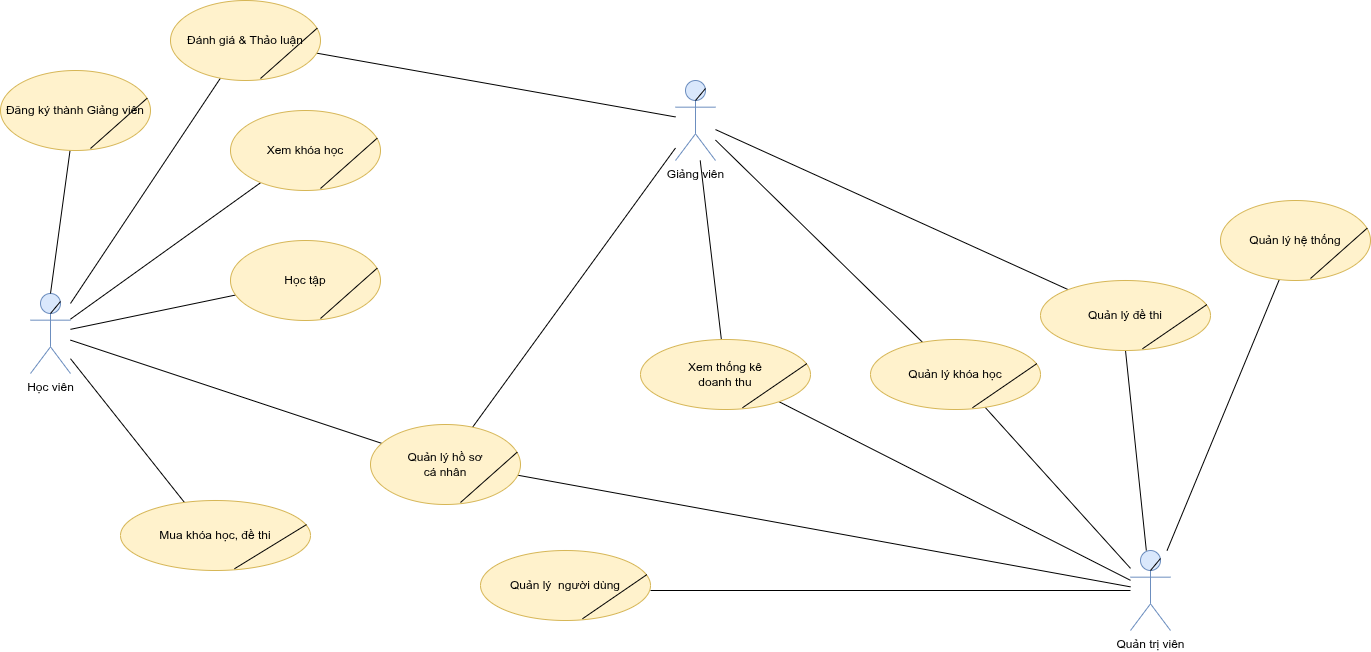

The diagram above was exported from draw.io. Its source (the exported page's mxGraphModel, read from the mxfile embedded in the PNG):
<mxGraphModel dx="1658" dy="400" grid="1" gridSize="10" guides="1" tooltips="1" connect="1" arrows="1" fold="1" page="1" pageScale="1" pageWidth="1169" pageHeight="827" math="0" shadow="0">
  <root>
    <mxCell id="0" />
    <mxCell id="1" parent="0" />
    <mxCell id="student" value="Học viên" style="shape=umlActor;verticalLabelPosition=bottom;verticalAlign=top;html=1;outlineConnect=0;fillColor=#dae8fc;strokeColor=#6c8ebf;" parent="1" vertex="1">
      <mxGeometry x="60" y="333" width="40" height="80" as="geometry" />
    </mxCell>
    <mxCell id="instructor" value="Giảng viên" style="shape=umlActor;verticalLabelPosition=bottom;verticalAlign=top;html=1;outlineConnect=0;fillColor=#dae8fc;strokeColor=#6c8ebf;" parent="1" vertex="1">
      <mxGeometry x="705" y="120" width="40" height="80" as="geometry" />
    </mxCell>
    <mxCell id="admin" value="Quản trị viên" style="shape=umlActor;verticalLabelPosition=bottom;verticalAlign=top;html=1;outlineConnect=0;fillColor=#dae8fc;strokeColor=#6c8ebf;" parent="1" vertex="1">
      <mxGeometry x="1160" y="590" width="40" height="80" as="geometry" />
    </mxCell>
    <mxCell id="es1" value="" style="endArrow=none;html=1;rounded=0;strokeColor=#000000;" parent="1" source="student" target="22" edge="1">
      <mxGeometry relative="1" as="geometry">
        <mxPoint x="440" y="460" as="targetPoint" />
      </mxGeometry>
    </mxCell>
    <mxCell id="es2" value="" style="endArrow=none;html=1;rounded=0;strokeColor=#000000;" parent="1" source="student" target="13" edge="1">
      <mxGeometry relative="1" as="geometry">
        <mxPoint x="308.04110808987434" y="221.18911477612812" as="targetPoint" />
      </mxGeometry>
    </mxCell>
    <mxCell id="es3" value="" style="endArrow=none;html=1;rounded=0;strokeColor=#000000;entryX=0.346;entryY=0.06;entryDx=0;entryDy=0;entryPerimeter=0;" parent="1" source="student" target="19" edge="1">
      <mxGeometry relative="1" as="geometry">
        <mxPoint x="199.88705461331654" y="463.49088891336487" as="targetPoint" />
      </mxGeometry>
    </mxCell>
    <mxCell id="es4" value="" style="endArrow=none;html=1;rounded=0;strokeColor=#000000;" parent="1" source="student" target="16" edge="1">
      <mxGeometry relative="1" as="geometry">
        <mxPoint x="277.8919699819337" y="333.3955951392651" as="targetPoint" />
      </mxGeometry>
    </mxCell>
    <mxCell id="es5" value="" style="endArrow=none;html=1;rounded=0;strokeColor=#000000;" parent="1" source="student" target="8" edge="1">
      <mxGeometry relative="1" as="geometry" />
    </mxCell>
    <mxCell id="ei1" value="" style="endArrow=none;html=1;rounded=0;strokeColor=#000000;" parent="1" source="instructor" target="22" edge="1">
      <mxGeometry relative="1" as="geometry">
        <mxPoint x="506.5828212916956" y="451.2690220839178" as="targetPoint" />
      </mxGeometry>
    </mxCell>
    <mxCell id="ei2" value="" style="endArrow=none;html=1;rounded=0;strokeColor=#000000;" parent="1" source="instructor" target="8" edge="1">
      <mxGeometry relative="1" as="geometry">
        <mxPoint x="230" y="70" as="targetPoint" />
      </mxGeometry>
    </mxCell>
    <mxCell id="ei3" value="" style="endArrow=none;html=1;rounded=0;strokeColor=#000000;" parent="1" source="instructor" target="34" edge="1">
      <mxGeometry relative="1" as="geometry">
        <mxPoint x="987.0818718488645" y="422.155925239186" as="targetPoint" />
      </mxGeometry>
    </mxCell>
    <mxCell id="ei5" value="" style="endArrow=none;html=1;rounded=0;strokeColor=#000000;" parent="1" source="instructor" target="31" edge="1">
      <mxGeometry relative="1" as="geometry">
        <mxPoint x="742.4960433423403" y="370.0167241249501" as="targetPoint" />
      </mxGeometry>
    </mxCell>
    <mxCell id="ea1" value="" style="endArrow=none;html=1;rounded=0;strokeColor=#000000;entryX=0.985;entryY=0.635;entryDx=0;entryDy=0;entryPerimeter=0;" parent="1" source="admin" target="22" edge="1">
      <mxGeometry relative="1" as="geometry">
        <mxPoint x="551.0275074665519" y="494.22880603707245" as="targetPoint" />
      </mxGeometry>
    </mxCell>
    <mxCell id="ea2" value="" style="endArrow=none;html=1;rounded=0;strokeColor=#000000;" parent="1" source="admin" target="34" edge="1">
      <mxGeometry relative="1" as="geometry">
        <mxPoint x="1040.766024858112" y="478.1740645644776" as="targetPoint" />
      </mxGeometry>
    </mxCell>
    <mxCell id="ea3" value="" style="endArrow=none;html=1;rounded=0;strokeColor=#000000;" parent="1" source="admin" edge="1">
      <mxGeometry relative="1" as="geometry">
        <mxPoint x="680" y="630" as="targetPoint" />
      </mxGeometry>
    </mxCell>
    <mxCell id="ea4" value="" style="endArrow=none;html=1;rounded=0;strokeColor=#000000;" parent="1" source="admin" target="25" edge="1">
      <mxGeometry relative="1" as="geometry">
        <mxPoint x="740.8907298058982" y="725.6701055096928" as="targetPoint" />
      </mxGeometry>
    </mxCell>
    <mxCell id="wnCQbL6oQjs_p880I4QQ-3" value="" style="endArrow=none;html=1;" parent="1" source="37" target="instructor" edge="1">
      <mxGeometry width="50" height="50" relative="1" as="geometry">
        <mxPoint x="1172.8000000000002" y="336.72" as="sourcePoint" />
        <mxPoint x="1120" y="333" as="targetPoint" />
      </mxGeometry>
    </mxCell>
    <mxCell id="wnCQbL6oQjs_p880I4QQ-4" value="" style="endArrow=none;html=1;entryX=0.5;entryY=1;entryDx=0;entryDy=0;" parent="1" source="admin" target="37" edge="1">
      <mxGeometry width="50" height="50" relative="1" as="geometry">
        <mxPoint x="1070" y="547" as="sourcePoint" />
        <mxPoint x="1180" y="393" as="targetPoint" />
      </mxGeometry>
    </mxCell>
    <mxCell id="wnCQbL6oQjs_p880I4QQ-6" value="" style="endArrow=none;html=1;rounded=0;strokeColor=#000000;exitX=0.5;exitY=0;exitDx=0;exitDy=0;exitPerimeter=0;" parent="1" source="student" target="wnCQbL6oQjs_p880I4QQ-8" edge="1">
      <mxGeometry relative="1" as="geometry">
        <mxPoint x="80" y="319" as="sourcePoint" />
        <mxPoint x="60" y="90" as="targetPoint" />
      </mxGeometry>
    </mxCell>
    <mxCell id="wnCQbL6oQjs_p880I4QQ-9" value="" style="endArrow=none;html=1;rounded=0;strokeColor=#000000;" parent="1" source="admin" target="31" edge="1">
      <mxGeometry relative="1" as="geometry">
        <mxPoint x="1140" y="610" as="sourcePoint" />
        <mxPoint x="790.2728786936123" y="423.9177472343612" as="targetPoint" />
      </mxGeometry>
    </mxCell>
    <mxCell id="3" value="" style="endArrow=none;html=1;entryX=0.75;entryY=0.1;entryDx=0;entryDy=0;entryPerimeter=0;" parent="1" target="student" edge="1">
      <mxGeometry width="50" height="50" relative="1" as="geometry">
        <mxPoint x="79.9979245283019" y="353" as="sourcePoint" />
        <mxPoint x="86.13" y="340" as="targetPoint" />
      </mxGeometry>
    </mxCell>
    <mxCell id="6" value="" style="group" parent="1" vertex="1" connectable="0">
      <mxGeometry x="30" y="110" width="150" height="80" as="geometry" />
    </mxCell>
    <mxCell id="wnCQbL6oQjs_p880I4QQ-8" value="Đăng ký thành Giảng viên" style="ellipse;whiteSpace=wrap;html=1;fillColor=#fff2cc;strokeColor=#d6b656;" parent="6" vertex="1">
      <mxGeometry width="150" height="80" as="geometry" />
    </mxCell>
    <mxCell id="5" value="" style="endArrow=none;html=1;entryX=0.979;entryY=0.344;entryDx=0;entryDy=0;entryPerimeter=0;" parent="6" target="wnCQbL6oQjs_p880I4QQ-8" edge="1">
      <mxGeometry width="50" height="50" relative="1" as="geometry">
        <mxPoint x="90" y="78" as="sourcePoint" />
        <mxPoint x="140" y="28" as="targetPoint" />
      </mxGeometry>
    </mxCell>
    <mxCell id="7" value="" style="group" parent="1" vertex="1" connectable="0">
      <mxGeometry x="200" y="40" width="150" height="80" as="geometry" />
    </mxCell>
    <mxCell id="8" value="&lt;span style=&quot;color: rgb(0, 0, 0);&quot;&gt;Đánh giá &amp;amp; Thảo luận&lt;/span&gt;" style="ellipse;whiteSpace=wrap;html=1;fillColor=#fff2cc;strokeColor=#d6b656;" parent="7" vertex="1">
      <mxGeometry width="150" height="80" as="geometry" />
    </mxCell>
    <mxCell id="9" value="" style="endArrow=none;html=1;entryX=0.979;entryY=0.344;entryDx=0;entryDy=0;entryPerimeter=0;" parent="7" target="8" edge="1">
      <mxGeometry width="50" height="50" relative="1" as="geometry">
        <mxPoint x="90" y="78" as="sourcePoint" />
        <mxPoint x="140" y="28" as="targetPoint" />
      </mxGeometry>
    </mxCell>
    <mxCell id="12" value="" style="group" parent="1" vertex="1" connectable="0">
      <mxGeometry x="260" y="150" width="150" height="80" as="geometry" />
    </mxCell>
    <mxCell id="13" value="&lt;span style=&quot;color: rgb(0, 0, 0);&quot;&gt;Xem khóa học&lt;/span&gt;" style="ellipse;whiteSpace=wrap;html=1;fillColor=#fff2cc;strokeColor=#d6b656;" parent="12" vertex="1">
      <mxGeometry width="150" height="80" as="geometry" />
    </mxCell>
    <mxCell id="14" value="" style="endArrow=none;html=1;entryX=0.979;entryY=0.344;entryDx=0;entryDy=0;entryPerimeter=0;" parent="12" target="13" edge="1">
      <mxGeometry width="50" height="50" relative="1" as="geometry">
        <mxPoint x="90" y="78" as="sourcePoint" />
        <mxPoint x="140" y="28" as="targetPoint" />
      </mxGeometry>
    </mxCell>
    <mxCell id="15" value="" style="group" parent="1" vertex="1" connectable="0">
      <mxGeometry x="260" y="280" width="150" height="80" as="geometry" />
    </mxCell>
    <mxCell id="16" value="&lt;span style=&quot;color: rgb(0, 0, 0);&quot;&gt;Học tập&lt;/span&gt;" style="ellipse;whiteSpace=wrap;html=1;fillColor=#fff2cc;strokeColor=#d6b656;" parent="15" vertex="1">
      <mxGeometry width="150" height="80" as="geometry" />
    </mxCell>
    <mxCell id="17" value="" style="endArrow=none;html=1;entryX=0.979;entryY=0.344;entryDx=0;entryDy=0;entryPerimeter=0;" parent="15" target="16" edge="1">
      <mxGeometry width="50" height="50" relative="1" as="geometry">
        <mxPoint x="90" y="78" as="sourcePoint" />
        <mxPoint x="140" y="28" as="targetPoint" />
      </mxGeometry>
    </mxCell>
    <mxCell id="18" value="" style="group" parent="1" vertex="1" connectable="0">
      <mxGeometry x="150" y="540" width="190" height="70" as="geometry" />
    </mxCell>
    <mxCell id="19" value="&lt;span style=&quot;color: rgb(0, 0, 0);&quot;&gt;Mua khóa học, đề thi&lt;/span&gt;" style="ellipse;whiteSpace=wrap;html=1;fillColor=#fff2cc;strokeColor=#d6b656;" parent="18" vertex="1">
      <mxGeometry width="190" height="70" as="geometry" />
    </mxCell>
    <mxCell id="20" value="" style="endArrow=none;html=1;entryX=0.979;entryY=0.344;entryDx=0;entryDy=0;entryPerimeter=0;" parent="18" target="19" edge="1">
      <mxGeometry width="50" height="50" relative="1" as="geometry">
        <mxPoint x="114" y="68.25" as="sourcePoint" />
        <mxPoint x="177.33333333333331" y="24.5" as="targetPoint" />
      </mxGeometry>
    </mxCell>
    <mxCell id="21" value="" style="group" parent="1" vertex="1" connectable="0">
      <mxGeometry x="400" y="464" width="150" height="80" as="geometry" />
    </mxCell>
    <mxCell id="22" value="&lt;span style=&quot;color: rgb(0, 0, 0);&quot;&gt;Quản lý hồ sơ&lt;br&gt;cá nhân&lt;/span&gt;" style="ellipse;whiteSpace=wrap;html=1;fillColor=#fff2cc;strokeColor=#d6b656;" parent="21" vertex="1">
      <mxGeometry width="150" height="80" as="geometry" />
    </mxCell>
    <mxCell id="23" value="" style="endArrow=none;html=1;entryX=0.979;entryY=0.344;entryDx=0;entryDy=0;entryPerimeter=0;" parent="21" target="22" edge="1">
      <mxGeometry width="50" height="50" relative="1" as="geometry">
        <mxPoint x="90" y="78" as="sourcePoint" />
        <mxPoint x="140" y="28" as="targetPoint" />
      </mxGeometry>
    </mxCell>
    <mxCell id="24" value="" style="group" parent="1" vertex="1" connectable="0">
      <mxGeometry x="1250" y="240" width="150" height="80" as="geometry" />
    </mxCell>
    <mxCell id="25" value="Quản lý hệ thống" style="ellipse;whiteSpace=wrap;html=1;fillColor=#fff2cc;strokeColor=#d6b656;" parent="24" vertex="1">
      <mxGeometry width="150" height="80" as="geometry" />
    </mxCell>
    <mxCell id="26" value="" style="endArrow=none;html=1;entryX=0.979;entryY=0.344;entryDx=0;entryDy=0;entryPerimeter=0;" parent="24" target="25" edge="1">
      <mxGeometry width="50" height="50" relative="1" as="geometry">
        <mxPoint x="90" y="78" as="sourcePoint" />
        <mxPoint x="140" y="28" as="targetPoint" />
      </mxGeometry>
    </mxCell>
    <mxCell id="27" value="" style="group" parent="1" vertex="1" connectable="0">
      <mxGeometry x="510" y="590" width="170" height="70" as="geometry" />
    </mxCell>
    <mxCell id="28" value="&lt;span style=&quot;color: rgb(0, 0, 0);&quot;&gt;Quản lý&amp;nbsp; người dùng&lt;/span&gt;" style="ellipse;whiteSpace=wrap;html=1;fillColor=#fff2cc;strokeColor=#d6b656;" parent="27" vertex="1">
      <mxGeometry width="170" height="70" as="geometry" />
    </mxCell>
    <mxCell id="29" value="" style="endArrow=none;html=1;entryX=0.979;entryY=0.344;entryDx=0;entryDy=0;entryPerimeter=0;" parent="27" target="28" edge="1">
      <mxGeometry width="50" height="50" relative="1" as="geometry">
        <mxPoint x="102" y="68.25" as="sourcePoint" />
        <mxPoint x="158.66666666666666" y="24.5" as="targetPoint" />
      </mxGeometry>
    </mxCell>
    <mxCell id="30" value="" style="group" parent="1" vertex="1" connectable="0">
      <mxGeometry x="670" y="379" width="170" height="70" as="geometry" />
    </mxCell>
    <mxCell id="31" value="&lt;span style=&quot;color: rgb(0, 0, 0);&quot;&gt;Xem thống kê&lt;br&gt;doanh thu&lt;/span&gt;" style="ellipse;whiteSpace=wrap;html=1;fillColor=#fff2cc;strokeColor=#d6b656;" parent="30" vertex="1">
      <mxGeometry width="170" height="70" as="geometry" />
    </mxCell>
    <mxCell id="32" value="" style="endArrow=none;html=1;entryX=0.979;entryY=0.344;entryDx=0;entryDy=0;entryPerimeter=0;" parent="30" target="31" edge="1">
      <mxGeometry width="50" height="50" relative="1" as="geometry">
        <mxPoint x="102" y="68.25" as="sourcePoint" />
        <mxPoint x="158.66666666666666" y="24.5" as="targetPoint" />
      </mxGeometry>
    </mxCell>
    <mxCell id="33" value="" style="group" parent="1" vertex="1" connectable="0">
      <mxGeometry x="900" y="379" width="170" height="70" as="geometry" />
    </mxCell>
    <mxCell id="34" value="&lt;span style=&quot;color: rgb(0, 0, 0);&quot;&gt;Quản lý khóa học&lt;/span&gt;" style="ellipse;whiteSpace=wrap;html=1;fillColor=#fff2cc;strokeColor=#d6b656;" parent="33" vertex="1">
      <mxGeometry width="170" height="70" as="geometry" />
    </mxCell>
    <mxCell id="35" value="" style="endArrow=none;html=1;entryX=0.979;entryY=0.344;entryDx=0;entryDy=0;entryPerimeter=0;" parent="33" target="34" edge="1">
      <mxGeometry width="50" height="50" relative="1" as="geometry">
        <mxPoint x="102" y="68.25" as="sourcePoint" />
        <mxPoint x="158.66666666666666" y="24.5" as="targetPoint" />
      </mxGeometry>
    </mxCell>
    <mxCell id="36" value="" style="group" parent="1" vertex="1" connectable="0">
      <mxGeometry x="1070" y="320" width="170" height="70" as="geometry" />
    </mxCell>
    <mxCell id="37" value="&lt;span style=&quot;color: rgb(0, 0, 0);&quot;&gt;Quản lý đề thi&lt;/span&gt;" style="ellipse;whiteSpace=wrap;html=1;fillColor=#fff2cc;strokeColor=#d6b656;" parent="36" vertex="1">
      <mxGeometry width="170" height="70" as="geometry" />
    </mxCell>
    <mxCell id="38" value="" style="endArrow=none;html=1;entryX=0.979;entryY=0.344;entryDx=0;entryDy=0;entryPerimeter=0;" parent="36" target="37" edge="1">
      <mxGeometry width="50" height="50" relative="1" as="geometry">
        <mxPoint x="102" y="68.25" as="sourcePoint" />
        <mxPoint x="158.66666666666666" y="24.5" as="targetPoint" />
      </mxGeometry>
    </mxCell>
    <mxCell id="41" value="" style="endArrow=none;html=1;entryX=0.75;entryY=0.1;entryDx=0;entryDy=0;entryPerimeter=0;" parent="1" target="instructor" edge="1">
      <mxGeometry width="50" height="50" relative="1" as="geometry">
        <mxPoint x="725" y="140" as="sourcePoint" />
        <mxPoint x="745" y="120" as="targetPoint" />
      </mxGeometry>
    </mxCell>
    <mxCell id="42" value="" style="endArrow=none;html=1;entryX=0.75;entryY=0.1;entryDx=0;entryDy=0;entryPerimeter=0;" parent="1" target="admin" edge="1">
      <mxGeometry width="50" height="50" relative="1" as="geometry">
        <mxPoint x="1180" y="610" as="sourcePoint" />
        <mxPoint x="1200" y="590" as="targetPoint" />
      </mxGeometry>
    </mxCell>
  </root>
</mxGraphModel>